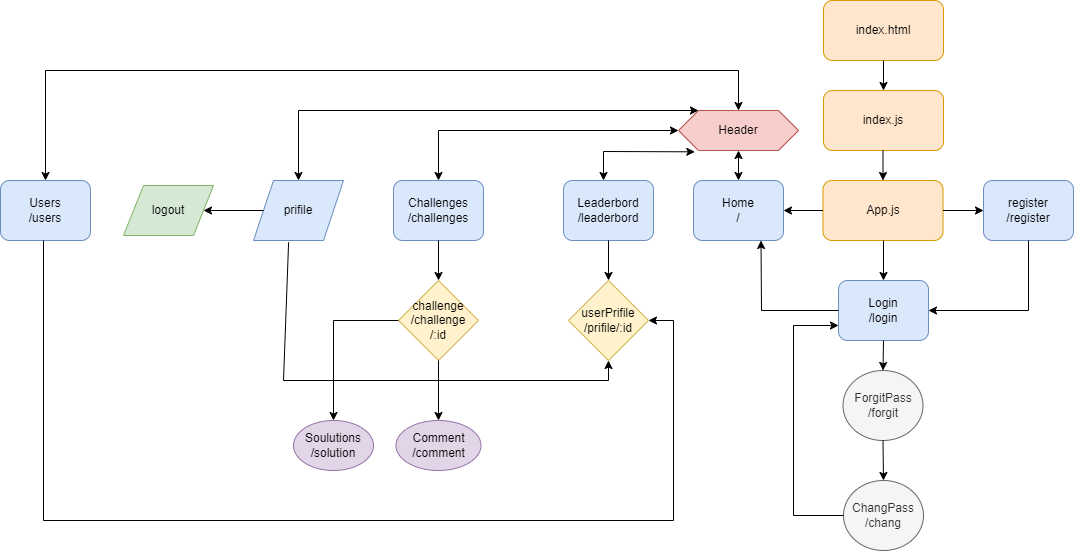

The diagram above was exported from draw.io. Its source (the exported page's mxGraphModel, read from the mxfile embedded in the PNG):
<mxGraphModel dx="2130" dy="780" grid="1" gridSize="10" guides="1" tooltips="1" connect="1" arrows="1" fold="1" page="1" pageScale="1" pageWidth="827" pageHeight="1169" math="0" shadow="0">
  <root>
    <mxCell id="0" />
    <mxCell id="1" parent="0" />
    <mxCell id="EWF7ECTcbfGHdAxYZt86-1" value="index.html" style="rounded=1;whiteSpace=wrap;html=1;fillColor=#ffe6cc;strokeColor=#d79b00;" vertex="1" parent="1">
      <mxGeometry x="320" y="40" width="120" height="60" as="geometry" />
    </mxCell>
    <mxCell id="EWF7ECTcbfGHdAxYZt86-2" value="" style="endArrow=classic;html=1;rounded=0;exitX=0.5;exitY=1;exitDx=0;exitDy=0;" edge="1" parent="1" source="EWF7ECTcbfGHdAxYZt86-1" target="EWF7ECTcbfGHdAxYZt86-3">
      <mxGeometry width="50" height="50" relative="1" as="geometry">
        <mxPoint x="370" y="290" as="sourcePoint" />
        <mxPoint x="380" y="140" as="targetPoint" />
      </mxGeometry>
    </mxCell>
    <mxCell id="EWF7ECTcbfGHdAxYZt86-3" value="index.js" style="rounded=1;whiteSpace=wrap;html=1;fillColor=#ffe6cc;strokeColor=#d79b00;" vertex="1" parent="1">
      <mxGeometry x="320" y="130" width="120" height="60" as="geometry" />
    </mxCell>
    <mxCell id="EWF7ECTcbfGHdAxYZt86-4" value="" style="endArrow=classic;html=1;rounded=0;exitX=0.5;exitY=1;exitDx=0;exitDy=0;" edge="1" parent="1" target="EWF7ECTcbfGHdAxYZt86-5">
      <mxGeometry width="50" height="50" relative="1" as="geometry">
        <mxPoint x="379.5" y="190" as="sourcePoint" />
        <mxPoint x="379.5" y="220" as="targetPoint" />
      </mxGeometry>
    </mxCell>
    <mxCell id="EWF7ECTcbfGHdAxYZt86-5" value="App.js" style="rounded=1;whiteSpace=wrap;html=1;fillColor=#ffe6cc;strokeColor=#d79b00;" vertex="1" parent="1">
      <mxGeometry x="319.5" y="220" width="120" height="60" as="geometry" />
    </mxCell>
    <mxCell id="EWF7ECTcbfGHdAxYZt86-6" value="" style="endArrow=classic;html=1;rounded=0;" edge="1" parent="1">
      <mxGeometry width="50" height="50" relative="1" as="geometry">
        <mxPoint x="380" y="280" as="sourcePoint" />
        <mxPoint x="380" y="320" as="targetPoint" />
      </mxGeometry>
    </mxCell>
    <mxCell id="EWF7ECTcbfGHdAxYZt86-7" value="" style="endArrow=classic;html=1;rounded=0;exitX=0;exitY=0.5;exitDx=0;exitDy=0;" edge="1" parent="1" source="EWF7ECTcbfGHdAxYZt86-5" target="EWF7ECTcbfGHdAxYZt86-8">
      <mxGeometry width="50" height="50" relative="1" as="geometry">
        <mxPoint x="410" y="270" as="sourcePoint" />
        <mxPoint x="270" y="250" as="targetPoint" />
      </mxGeometry>
    </mxCell>
    <mxCell id="EWF7ECTcbfGHdAxYZt86-8" value="Home&lt;br&gt;/" style="rounded=1;whiteSpace=wrap;html=1;fillColor=#dae8fc;strokeColor=#6c8ebf;" vertex="1" parent="1">
      <mxGeometry x="190" y="220" width="90" height="60" as="geometry" />
    </mxCell>
    <mxCell id="EWF7ECTcbfGHdAxYZt86-9" value="" style="endArrow=classic;html=1;rounded=0;exitX=1;exitY=0.5;exitDx=0;exitDy=0;entryX=0;entryY=0.5;entryDx=0;entryDy=0;" edge="1" parent="1" source="EWF7ECTcbfGHdAxYZt86-5" target="EWF7ECTcbfGHdAxYZt86-11">
      <mxGeometry width="50" height="50" relative="1" as="geometry">
        <mxPoint x="390" y="290" as="sourcePoint" />
        <mxPoint x="470" y="250" as="targetPoint" />
      </mxGeometry>
    </mxCell>
    <mxCell id="EWF7ECTcbfGHdAxYZt86-10" value="Login&lt;br&gt;/login" style="rounded=1;whiteSpace=wrap;html=1;fillColor=#dae8fc;strokeColor=#6c8ebf;" vertex="1" parent="1">
      <mxGeometry x="335" y="320" width="90" height="60" as="geometry" />
    </mxCell>
    <mxCell id="EWF7ECTcbfGHdAxYZt86-11" value="register&lt;br&gt;/register" style="rounded=1;whiteSpace=wrap;html=1;fillColor=#dae8fc;strokeColor=#6c8ebf;" vertex="1" parent="1">
      <mxGeometry x="480" y="220" width="90" height="60" as="geometry" />
    </mxCell>
    <mxCell id="EWF7ECTcbfGHdAxYZt86-13" value="" style="endArrow=classic;html=1;rounded=0;exitX=0.5;exitY=1;exitDx=0;exitDy=0;entryX=1;entryY=0.5;entryDx=0;entryDy=0;" edge="1" parent="1" source="EWF7ECTcbfGHdAxYZt86-11" target="EWF7ECTcbfGHdAxYZt86-10">
      <mxGeometry width="50" height="50" relative="1" as="geometry">
        <mxPoint x="410" y="320" as="sourcePoint" />
        <mxPoint x="460" y="270" as="targetPoint" />
        <Array as="points">
          <mxPoint x="525" y="350" />
        </Array>
      </mxGeometry>
    </mxCell>
    <mxCell id="EWF7ECTcbfGHdAxYZt86-14" value="" style="endArrow=classic;html=1;rounded=0;exitX=0;exitY=0.5;exitDx=0;exitDy=0;entryX=0.75;entryY=1;entryDx=0;entryDy=0;" edge="1" parent="1" source="EWF7ECTcbfGHdAxYZt86-10" target="EWF7ECTcbfGHdAxYZt86-8">
      <mxGeometry width="50" height="50" relative="1" as="geometry">
        <mxPoint x="410" y="320" as="sourcePoint" />
        <mxPoint x="460" y="270" as="targetPoint" />
        <Array as="points">
          <mxPoint x="258" y="350" />
        </Array>
      </mxGeometry>
    </mxCell>
    <mxCell id="EWF7ECTcbfGHdAxYZt86-15" value="" style="endArrow=classic;html=1;rounded=0;exitX=0.5;exitY=1;exitDx=0;exitDy=0;" edge="1" parent="1" source="EWF7ECTcbfGHdAxYZt86-10" target="EWF7ECTcbfGHdAxYZt86-16">
      <mxGeometry width="50" height="50" relative="1" as="geometry">
        <mxPoint x="390" y="460" as="sourcePoint" />
        <mxPoint x="380" y="420" as="targetPoint" />
      </mxGeometry>
    </mxCell>
    <mxCell id="EWF7ECTcbfGHdAxYZt86-16" value="ForgitPass&lt;br&gt;/forgit" style="ellipse;whiteSpace=wrap;html=1;fillColor=#f5f5f5;fontColor=#333333;strokeColor=#666666;" vertex="1" parent="1">
      <mxGeometry x="339.5" y="410" width="80" height="70" as="geometry" />
    </mxCell>
    <mxCell id="EWF7ECTcbfGHdAxYZt86-17" value="" style="endArrow=classic;html=1;rounded=0;exitX=0.5;exitY=1;exitDx=0;exitDy=0;" edge="1" parent="1" source="EWF7ECTcbfGHdAxYZt86-16">
      <mxGeometry width="50" height="50" relative="1" as="geometry">
        <mxPoint x="390" y="520" as="sourcePoint" />
        <mxPoint x="380" y="520" as="targetPoint" />
      </mxGeometry>
    </mxCell>
    <mxCell id="EWF7ECTcbfGHdAxYZt86-18" value="ChangPass&lt;br&gt;/chang" style="ellipse;whiteSpace=wrap;html=1;fillColor=#f5f5f5;fontColor=#333333;strokeColor=#666666;" vertex="1" parent="1">
      <mxGeometry x="340" y="520" width="80" height="70" as="geometry" />
    </mxCell>
    <mxCell id="EWF7ECTcbfGHdAxYZt86-19" value="" style="endArrow=classic;html=1;rounded=0;exitX=0;exitY=0.5;exitDx=0;exitDy=0;entryX=0;entryY=0.75;entryDx=0;entryDy=0;" edge="1" parent="1" source="EWF7ECTcbfGHdAxYZt86-18" target="EWF7ECTcbfGHdAxYZt86-10">
      <mxGeometry width="50" height="50" relative="1" as="geometry">
        <mxPoint x="390" y="520" as="sourcePoint" />
        <mxPoint x="440" y="470" as="targetPoint" />
        <Array as="points">
          <mxPoint x="290" y="555" />
          <mxPoint x="290" y="365" />
        </Array>
      </mxGeometry>
    </mxCell>
    <mxCell id="EWF7ECTcbfGHdAxYZt86-21" value="Header&lt;br&gt;" style="shape=hexagon;perimeter=hexagonPerimeter2;whiteSpace=wrap;html=1;fixedSize=1;fillColor=#f8cecc;strokeColor=#b85450;" vertex="1" parent="1">
      <mxGeometry x="175" y="150" width="120" height="40" as="geometry" />
    </mxCell>
    <mxCell id="EWF7ECTcbfGHdAxYZt86-22" value="" style="endArrow=classic;startArrow=classic;html=1;rounded=0;entryX=0.5;entryY=1;entryDx=0;entryDy=0;" edge="1" parent="1" target="EWF7ECTcbfGHdAxYZt86-21">
      <mxGeometry width="50" height="50" relative="1" as="geometry">
        <mxPoint x="235" y="220" as="sourcePoint" />
        <mxPoint x="290" y="340" as="targetPoint" />
      </mxGeometry>
    </mxCell>
    <mxCell id="EWF7ECTcbfGHdAxYZt86-23" value="" style="endArrow=classic;startArrow=classic;html=1;rounded=0;entryX=0.136;entryY=1.033;entryDx=0;entryDy=0;entryPerimeter=0;" edge="1" parent="1" target="EWF7ECTcbfGHdAxYZt86-21">
      <mxGeometry width="50" height="50" relative="1" as="geometry">
        <mxPoint x="100" y="220" as="sourcePoint" />
        <mxPoint x="175" y="170" as="targetPoint" />
        <Array as="points">
          <mxPoint x="100" y="191" />
        </Array>
      </mxGeometry>
    </mxCell>
    <mxCell id="EWF7ECTcbfGHdAxYZt86-24" value="Leaderbord&lt;br&gt;/leaderbord" style="rounded=1;whiteSpace=wrap;html=1;fillColor=#dae8fc;strokeColor=#6c8ebf;" vertex="1" parent="1">
      <mxGeometry x="60" y="220" width="90" height="60" as="geometry" />
    </mxCell>
    <mxCell id="EWF7ECTcbfGHdAxYZt86-25" value="" style="endArrow=classic;html=1;rounded=0;exitX=0.5;exitY=1;exitDx=0;exitDy=0;" edge="1" parent="1" source="EWF7ECTcbfGHdAxYZt86-24" target="EWF7ECTcbfGHdAxYZt86-26">
      <mxGeometry width="50" height="50" relative="1" as="geometry">
        <mxPoint x="70" y="390" as="sourcePoint" />
        <mxPoint x="105" y="360" as="targetPoint" />
      </mxGeometry>
    </mxCell>
    <mxCell id="EWF7ECTcbfGHdAxYZt86-26" value="userPrifile&lt;br&gt;/prifile/:id" style="rhombus;whiteSpace=wrap;html=1;fillColor=#fff2cc;strokeColor=#d6b656;" vertex="1" parent="1">
      <mxGeometry x="65" y="320" width="80" height="80" as="geometry" />
    </mxCell>
    <mxCell id="EWF7ECTcbfGHdAxYZt86-27" value="" style="endArrow=classic;startArrow=classic;html=1;rounded=0;exitX=0.5;exitY=0;exitDx=0;exitDy=0;" edge="1" parent="1" source="EWF7ECTcbfGHdAxYZt86-28">
      <mxGeometry width="50" height="50" relative="1" as="geometry">
        <mxPoint x="-110" y="160" as="sourcePoint" />
        <mxPoint x="175" y="170" as="targetPoint" />
        <Array as="points">
          <mxPoint x="-65" y="170" />
        </Array>
      </mxGeometry>
    </mxCell>
    <mxCell id="EWF7ECTcbfGHdAxYZt86-28" value="Challenges&lt;br&gt;/challenges" style="rounded=1;whiteSpace=wrap;html=1;fillColor=#dae8fc;strokeColor=#6c8ebf;" vertex="1" parent="1">
      <mxGeometry x="-110" y="220" width="90" height="60" as="geometry" />
    </mxCell>
    <mxCell id="EWF7ECTcbfGHdAxYZt86-29" value="" style="endArrow=classic;html=1;rounded=0;exitX=0.5;exitY=1;exitDx=0;exitDy=0;" edge="1" parent="1" source="EWF7ECTcbfGHdAxYZt86-28">
      <mxGeometry width="50" height="50" relative="1" as="geometry">
        <mxPoint x="40" y="370" as="sourcePoint" />
        <mxPoint x="-65" y="320" as="targetPoint" />
      </mxGeometry>
    </mxCell>
    <mxCell id="EWF7ECTcbfGHdAxYZt86-30" value="challenge&lt;br&gt;/challenge&lt;br&gt;/:id" style="rhombus;whiteSpace=wrap;html=1;fillColor=#fff2cc;strokeColor=#d6b656;" vertex="1" parent="1">
      <mxGeometry x="-105" y="320" width="80" height="80" as="geometry" />
    </mxCell>
    <mxCell id="EWF7ECTcbfGHdAxYZt86-32" value="" style="endArrow=classic;startArrow=classic;html=1;rounded=0;exitX=0.5;exitY=0;exitDx=0;exitDy=0;" edge="1" parent="1" source="EWF7ECTcbfGHdAxYZt86-37">
      <mxGeometry width="50" height="50" relative="1" as="geometry">
        <mxPoint x="-240" y="150" as="sourcePoint" />
        <mxPoint x="195" y="150" as="targetPoint" />
        <Array as="points">
          <mxPoint x="-205" y="150" />
        </Array>
      </mxGeometry>
    </mxCell>
    <mxCell id="EWF7ECTcbfGHdAxYZt86-37" value="prifile" style="shape=parallelogram;perimeter=parallelogramPerimeter;whiteSpace=wrap;html=1;fixedSize=1;fillColor=#dae8fc;strokeColor=#6c8ebf;" vertex="1" parent="1">
      <mxGeometry x="-250" y="220" width="90" height="60" as="geometry" />
    </mxCell>
    <mxCell id="EWF7ECTcbfGHdAxYZt86-38" value="" style="endArrow=classic;html=1;rounded=0;exitX=0.39;exitY=1.03;exitDx=0;exitDy=0;exitPerimeter=0;entryX=0.5;entryY=1;entryDx=0;entryDy=0;" edge="1" parent="1" source="EWF7ECTcbfGHdAxYZt86-37" target="EWF7ECTcbfGHdAxYZt86-26">
      <mxGeometry width="50" height="50" relative="1" as="geometry">
        <mxPoint x="60" y="360" as="sourcePoint" />
        <mxPoint x="110" y="310" as="targetPoint" />
        <Array as="points">
          <mxPoint x="-220" y="420" />
          <mxPoint x="105" y="420" />
        </Array>
      </mxGeometry>
    </mxCell>
    <mxCell id="EWF7ECTcbfGHdAxYZt86-39" value="" style="endArrow=classic;html=1;rounded=0;" edge="1" parent="1">
      <mxGeometry width="50" height="50" relative="1" as="geometry">
        <mxPoint x="-240" y="250" as="sourcePoint" />
        <mxPoint x="-300" y="250" as="targetPoint" />
      </mxGeometry>
    </mxCell>
    <mxCell id="EWF7ECTcbfGHdAxYZt86-42" value="logout" style="shape=parallelogram;perimeter=parallelogramPerimeter;whiteSpace=wrap;html=1;fixedSize=1;fillColor=#d5e8d4;strokeColor=#82b366;" vertex="1" parent="1">
      <mxGeometry x="-380" y="225" width="90" height="50" as="geometry" />
    </mxCell>
    <mxCell id="EWF7ECTcbfGHdAxYZt86-43" value="" style="endArrow=classic;html=1;rounded=0;exitX=0.5;exitY=1;exitDx=0;exitDy=0;" edge="1" parent="1" source="EWF7ECTcbfGHdAxYZt86-30" target="EWF7ECTcbfGHdAxYZt86-44">
      <mxGeometry width="50" height="50" relative="1" as="geometry">
        <mxPoint x="60" y="360" as="sourcePoint" />
        <mxPoint x="-65" y="480" as="targetPoint" />
      </mxGeometry>
    </mxCell>
    <mxCell id="EWF7ECTcbfGHdAxYZt86-44" value="Comment&lt;br&gt;/comment" style="ellipse;whiteSpace=wrap;html=1;fillColor=#e1d5e7;strokeColor=#9673a6;" vertex="1" parent="1">
      <mxGeometry x="-107.5" y="460" width="85" height="50" as="geometry" />
    </mxCell>
    <mxCell id="EWF7ECTcbfGHdAxYZt86-45" value="Soulutions&lt;br&gt;/solution" style="ellipse;whiteSpace=wrap;html=1;fillColor=#e1d5e7;strokeColor=#9673a6;" vertex="1" parent="1">
      <mxGeometry x="-210" y="460" width="80" height="50" as="geometry" />
    </mxCell>
    <mxCell id="EWF7ECTcbfGHdAxYZt86-46" value="" style="endArrow=classic;html=1;rounded=0;exitX=0;exitY=0.5;exitDx=0;exitDy=0;entryX=0.5;entryY=0;entryDx=0;entryDy=0;" edge="1" parent="1" source="EWF7ECTcbfGHdAxYZt86-30" target="EWF7ECTcbfGHdAxYZt86-45">
      <mxGeometry width="50" height="50" relative="1" as="geometry">
        <mxPoint x="60" y="360" as="sourcePoint" />
        <mxPoint x="-170" y="440" as="targetPoint" />
        <Array as="points">
          <mxPoint x="-170" y="360" />
        </Array>
      </mxGeometry>
    </mxCell>
    <mxCell id="EWF7ECTcbfGHdAxYZt86-47" value="" style="endArrow=classic;startArrow=classic;html=1;rounded=0;entryX=0.5;entryY=0;entryDx=0;entryDy=0;exitX=0.5;exitY=0;exitDx=0;exitDy=0;" edge="1" parent="1" source="EWF7ECTcbfGHdAxYZt86-48" target="EWF7ECTcbfGHdAxYZt86-21">
      <mxGeometry width="50" height="50" relative="1" as="geometry">
        <mxPoint x="-440" y="200" as="sourcePoint" />
        <mxPoint y="310" as="targetPoint" />
        <Array as="points">
          <mxPoint x="-458" y="110" />
          <mxPoint x="235" y="110" />
        </Array>
      </mxGeometry>
    </mxCell>
    <mxCell id="EWF7ECTcbfGHdAxYZt86-48" value="Users&lt;br&gt;/users" style="rounded=1;whiteSpace=wrap;html=1;fillColor=#dae8fc;strokeColor=#6c8ebf;" vertex="1" parent="1">
      <mxGeometry x="-503" y="220" width="90" height="60" as="geometry" />
    </mxCell>
    <mxCell id="EWF7ECTcbfGHdAxYZt86-49" value="" style="endArrow=classic;html=1;rounded=0;entryX=1;entryY=0.5;entryDx=0;entryDy=0;" edge="1" parent="1" target="EWF7ECTcbfGHdAxYZt86-26">
      <mxGeometry width="50" height="50" relative="1" as="geometry">
        <mxPoint x="-460" y="280" as="sourcePoint" />
        <mxPoint x="-410" y="230" as="targetPoint" />
        <Array as="points">
          <mxPoint x="-460" y="560" />
          <mxPoint x="170" y="560" />
          <mxPoint x="170" y="360" />
        </Array>
      </mxGeometry>
    </mxCell>
  </root>
</mxGraphModel>